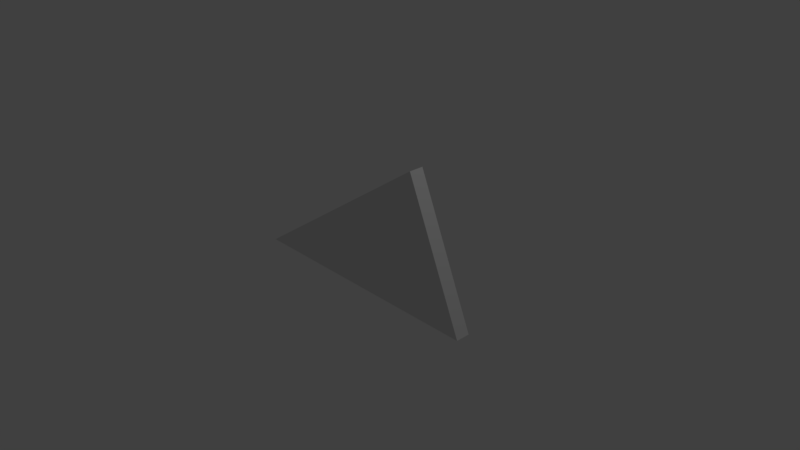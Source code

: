 # Source: flat_triangle2.blend  (saved by Blender 2.79.0; exported with 4.5.12 LTS)
import bpy
from mathutils import Matrix  # noqa: F401  (used for matrix-valued properties, if any)

bpy.ops.wm.read_factory_settings(use_empty=True)
scene = bpy.context.scene
scene.name = 'Scene'

# ---- collections
col_collection_1 = bpy.data.collections.new('Collection 1'); scene.collection.children.link(col_collection_1)

# ---- world
world_world = bpy.data.worlds.new('World'); scene.world = world_world
world_world.color = (0.05088, 0.05088, 0.05088)
world_world.use_sun_shadow = False
world_world.sun_shadow_jitter_overblur = 0.0
world_world.cycles.sampling_method = 'MANUAL'

# ---- cameras
cam_camera = bpy.data.cameras.new('Camera')
cam_camera.clip_end = 100.0
cam_camera.lens = 35.0
cam_camera.sensor_width = 32.0
cam_camera.sensor_height = 18.0
cam_camera.ortho_scale = 7.314
cam_camera.dof.focus_distance = 0.0
cam_camera.dof.aperture_fstop = 128.0

# ---- lights
light_lamp = bpy.data.lights.new('Lamp', 'POINT')
light_lamp.transmission_factor = 0.0
light_lamp.cutoff_distance = 30.0
light_lamp.energy = 100.0
light_lamp.shadow_buffer_clip_start = 1.001
light_lamp.shadow_soft_size = 0.1
light_lamp.shadow_maximum_resolution = 0.006
light_lamp.use_absolute_resolution = True

# ---- meshes
me_cube_001 = bpy.data.meshes.new('Cube.001')
me_cube_001.from_pydata([(-1.617, -1.0, 0.2419), (-1.617, 1.0, 0.2419), (0.0, 1.0, 1.0), (0.25, 1.0, 0.5), (0.0, -1.0, 1.0), (0.25, -1.0, 0.5), (-0.9626, 1.0, -0.06854), (-0.9626, -1.0, -0.06854)], [], [(3, 2, 4, 5), (1, 0, 4, 2), (1, 6, 7, 0), (5, 4, 0, 7), (3, 6, 1, 2), (5, 7, 6, 3)])
me_cube_001.use_remesh_preserve_volume = False
me_cube_001.use_remesh_preserve_attributes = False
me_cube_001.use_mirror_vertex_groups = False
me_cube_001.update()
me_cube = bpy.data.meshes.new('Cube')
me_cube.from_pydata([(1.0, -1.0, -1.0), (1.0, 1.0, -1.0), (0.5, 1.0, 0.0), (0.25, 1.0, 0.5), (0.75, 1.0, -0.5), (0.25, -1.0, 0.5), (0.5, -1.0, 0.0), (0.75, -1.0, -0.5), (0.3458, 1.0, -0.6895), (-0.3084, 1.0, -0.379), (-0.9626, 1.0, -0.06854), (0.3458, -1.0, -0.6895), (-0.3084, -1.0, -0.379), (-0.9626, -1.0, -0.06854)], [], [(0, 5, 13), (1, 4, 7, 0), (8, 1, 0, 11), (4, 2, 6, 7), (2, 3, 5, 6), (10, 9, 12, 13), (9, 8, 11, 12), (3, 1, 10), (5, 3, 10, 13)])
me_cube.use_remesh_preserve_volume = False
me_cube.use_remesh_preserve_attributes = False
me_cube.use_mirror_vertex_groups = False
me_cube.update()

# ---- objects
ob_cube_001 = bpy.data.objects.new('Cube.001', me_cube_001)
ob_cube = bpy.data.objects.new('Cube', me_cube)
ob_lamp = bpy.data.objects.new('Lamp', light_lamp)
ob_camera = bpy.data.objects.new('Camera', cam_camera)

# ---- transforms, parenting, visibility, modifiers, constraints
ob_cube_001.location = (0.0, 0.0, 0.0)
ob_cube_001.rotation_euler = (0.0, 1.85, 0.0)
ob_cube_001.scale = (1.0, 0.1, 1.732)
ob_cube_001.lineart.crease_threshold = 0.0
ob_cube.location = (0.0, 0.0, 0.0)
ob_cube.rotation_euler = (0.0, 1.85, 0.0)
ob_cube.scale = (1.0, 0.1, 1.732)
ob_cube.lineart.crease_threshold = 0.0
ob_lamp.location = (4.076, 1.005, 5.904)
ob_lamp.rotation_euler = (0.6503, 0.05522, 1.866)
ob_lamp.lock_rotations_4d = False
ob_lamp.empty_display_type = 'ARROWS'
ob_lamp.color = (0.0, 0.0, 0.0, 0.0)
ob_lamp.lineart.crease_threshold = 0.0
ob_camera.location = (7.481, -6.508, 5.344)
ob_camera.rotation_euler = (1.109, 0.0, 0.8149)
ob_camera.lock_rotations_4d = False
ob_camera.empty_display_type = 'ARROWS'
ob_camera.color = (0.0, 0.0, 0.0, 0.0)
ob_camera.display_type = 'WIRE'
ob_camera.lineart.crease_threshold = 0.0

# ---- collection membership
col_collection_1.objects.link(ob_cube_001)
col_collection_1.objects.link(ob_cube)
col_collection_1.objects.link(ob_lamp)
col_collection_1.objects.link(ob_camera)

# ---- scene / render settings (as saved in the file)
scene.camera = ob_camera
scene.frame_start = 1; scene.frame_end = 250; scene.frame_set(1)
scene.render.engine = 'BLENDER_EEVEE_NEXT'
scene.render.resolution_percentage = 50
scene.render.dither_intensity = 0.0
scene.cycles.use_denoising = False
scene.cycles.samples = 128
scene.cycles.sampling_pattern = 'TABULATED_SOBOL'
scene.cycles.use_adaptive_sampling = False
scene.cycles.use_light_tree = False
scene.cycles.blur_glossy = 0.0
scene.cycles.sample_clamp_indirect = 0.0
scene.view_settings.view_transform = 'Standard'
bpy.context.view_layer.update()
